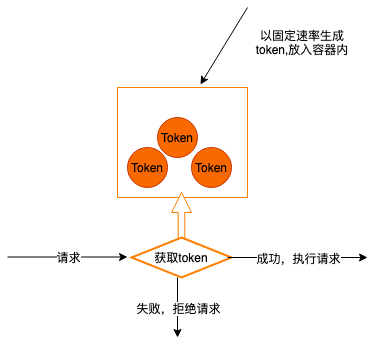

The diagram above was exported from draw.io. Its source (the exported page's mxGraphModel, read from the mxfile embedded in the PNG):
<mxGraphModel dx="1426" dy="826" grid="1" gridSize="10" guides="1" tooltips="1" connect="1" arrows="1" fold="1" page="1" pageScale="1" pageWidth="827" pageHeight="1169" math="0" shadow="0">
  <root>
    <mxCell id="0" />
    <mxCell id="1" parent="0" />
    <mxCell id="uhIPRFwBQItXKnenzn2Y-1" value="" style="rounded=0;whiteSpace=wrap;html=1;strokeColor=#FF8000;" vertex="1" parent="1">
      <mxGeometry x="320" y="300" width="130" height="110" as="geometry" />
    </mxCell>
    <mxCell id="uhIPRFwBQItXKnenzn2Y-2" value="Token" style="ellipse;whiteSpace=wrap;html=1;aspect=fixed;fillColor=#fa6800;strokeColor=#C73500;fontColor=#000000;" vertex="1" parent="1">
      <mxGeometry x="330" y="360" width="40" height="40" as="geometry" />
    </mxCell>
    <mxCell id="uhIPRFwBQItXKnenzn2Y-4" value="Token" style="ellipse;whiteSpace=wrap;html=1;aspect=fixed;fillColor=#fa6800;strokeColor=#C73500;fontColor=#000000;" vertex="1" parent="1">
      <mxGeometry x="360" y="330" width="40" height="40" as="geometry" />
    </mxCell>
    <mxCell id="uhIPRFwBQItXKnenzn2Y-5" value="Token" style="ellipse;whiteSpace=wrap;html=1;aspect=fixed;fillColor=#fa6800;strokeColor=#C73500;fontColor=#000000;" vertex="1" parent="1">
      <mxGeometry x="394" y="360" width="40" height="40" as="geometry" />
    </mxCell>
    <mxCell id="uhIPRFwBQItXKnenzn2Y-6" value="" style="endArrow=classic;html=1;entryX=0.638;entryY=-0.027;entryDx=0;entryDy=0;entryPerimeter=0;" edge="1" parent="1" target="uhIPRFwBQItXKnenzn2Y-1">
      <mxGeometry width="50" height="50" relative="1" as="geometry">
        <mxPoint x="450" y="220" as="sourcePoint" />
        <mxPoint x="470" y="210" as="targetPoint" />
      </mxGeometry>
    </mxCell>
    <mxCell id="uhIPRFwBQItXKnenzn2Y-8" value="以固定速率生成token,放入容器内" style="text;html=1;strokeColor=none;fillColor=none;align=center;verticalAlign=middle;whiteSpace=wrap;rounded=0;" vertex="1" parent="1">
      <mxGeometry x="450" y="240" width="110" height="30" as="geometry" />
    </mxCell>
    <mxCell id="uhIPRFwBQItXKnenzn2Y-9" value="" style="endArrow=classic;html=1;" edge="1" parent="1">
      <mxGeometry relative="1" as="geometry">
        <mxPoint x="210" y="469.5" as="sourcePoint" />
        <mxPoint x="330" y="469.5" as="targetPoint" />
      </mxGeometry>
    </mxCell>
    <mxCell id="uhIPRFwBQItXKnenzn2Y-10" value="请求" style="edgeLabel;resizable=0;html=1;align=center;verticalAlign=middle;" connectable="0" vertex="1" parent="uhIPRFwBQItXKnenzn2Y-9">
      <mxGeometry relative="1" as="geometry" />
    </mxCell>
    <mxCell id="uhIPRFwBQItXKnenzn2Y-12" value="" style="html=1;shadow=0;dashed=0;align=center;verticalAlign=middle;shape=mxgraph.arrows2.arrow;dy=0.67;dx=20;notch=0;strokeColor=#FF8000;rotation=-90;" vertex="1" parent="1">
      <mxGeometry x="359" y="420" width="50" height="20" as="geometry" />
    </mxCell>
    <mxCell id="uhIPRFwBQItXKnenzn2Y-11" value="获取token" style="strokeWidth=2;html=1;shape=mxgraph.flowchart.decision;whiteSpace=wrap;strokeColor=#FF8000;" vertex="1" parent="1">
      <mxGeometry x="334" y="450" width="100" height="40" as="geometry" />
    </mxCell>
    <mxCell id="uhIPRFwBQItXKnenzn2Y-13" value="" style="endArrow=classic;html=1;" edge="1" parent="1">
      <mxGeometry relative="1" as="geometry">
        <mxPoint x="430" y="470" as="sourcePoint" />
        <mxPoint x="570" y="470" as="targetPoint" />
      </mxGeometry>
    </mxCell>
    <mxCell id="uhIPRFwBQItXKnenzn2Y-14" value="成功，执行请求" style="edgeLabel;resizable=0;html=1;align=center;verticalAlign=middle;" connectable="0" vertex="1" parent="uhIPRFwBQItXKnenzn2Y-13">
      <mxGeometry relative="1" as="geometry" />
    </mxCell>
    <mxCell id="uhIPRFwBQItXKnenzn2Y-15" value="" style="endArrow=classic;html=1;" edge="1" parent="1">
      <mxGeometry relative="1" as="geometry">
        <mxPoint x="380" y="490" as="sourcePoint" />
        <mxPoint x="380" y="550" as="targetPoint" />
      </mxGeometry>
    </mxCell>
    <mxCell id="uhIPRFwBQItXKnenzn2Y-16" value="失败，拒绝请求" style="edgeLabel;resizable=0;html=1;align=center;verticalAlign=middle;" connectable="0" vertex="1" parent="uhIPRFwBQItXKnenzn2Y-15">
      <mxGeometry relative="1" as="geometry" />
    </mxCell>
  </root>
</mxGraphModel>